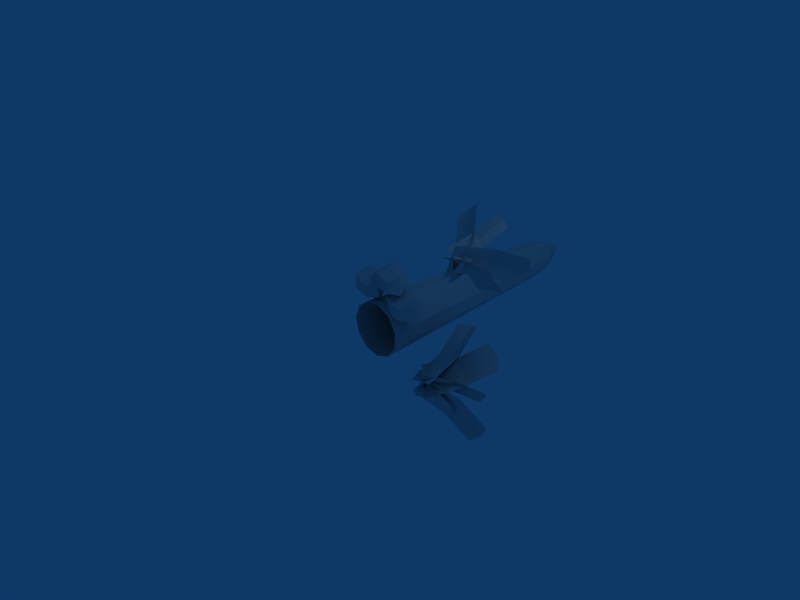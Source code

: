 # Source: totem3.blend  (saved by Blender 2.45.0; exported with 4.5.12 LTS)
import bpy
from mathutils import Matrix  # noqa: F401  (used for matrix-valued properties, if any)

bpy.ops.wm.read_factory_settings(use_empty=True)
scene = bpy.context.scene
scene.name = 'Scene'

# ---- collections
col_collection_1 = bpy.data.collections.new('Collection 1'); scene.collection.children.link(col_collection_1)

# ---- materials (node trees are filled in below, after node groups)
mat_totem = bpy.data.materials.new('totem')
mat_totem.alpha_threshold = 0.0
mat_totem.roughness = 0.5
mat_totem.line_color = (0.0, 0.0, 0.0, 1.0)
mat_material = bpy.data.materials.new('Material')
mat_material.alpha_threshold = 0.0
mat_material.roughness = 0.5
mat_material.line_color = (0.0, 0.0, 0.0, 1.0)

# ---- material node trees

# ---- world
world_world = bpy.data.worlds.new('World'); scene.world = world_world
world_world.color = (0.05656, 0.2208, 0.4)
world_world.use_sun_shadow = False
world_world.sun_shadow_jitter_overblur = 0.0
world_world.cycles.sampling_method = 'MANUAL'
world_world.cycles.sample_map_resolution = 256

# ---- cameras
cam_camera = bpy.data.cameras.new('Camera')
cam_camera.passepartout_alpha = 0.2
cam_camera.clip_end = 100.0
cam_camera.lens = 35.0
cam_camera.ortho_scale = 7.314
cam_camera.show_passepartout = False
cam_camera.show_safe_areas = True
cam_camera.dof.focus_distance = 0.0
cam_camera.dof.aperture_fstop = 128.0

# ---- lights
light_spot = bpy.data.lights.new('Spot', 'POINT')
light_spot.transmission_factor = 0.0
light_spot.cutoff_distance = 30.0
light_spot.energy = 100.0
light_spot.shadow_buffer_clip_start = 1.001
light_spot.shadow_soft_size = 1.0
light_spot.shadow_maximum_resolution = 0.006
light_spot.use_absolute_resolution = True
light_spot.cycles.use_multiple_importance_sampling = False

# ---- meshes
me_cylinder = bpy.data.meshes.new('Cylinder')
me_cylinder.from_pydata([(0.2684, 3.25, 0.2182), (0.3501, 3.251, 0.0648), (0.3359, 3.254, -0.1084), (0.2303, 3.257, -0.2465), (0.06676, 3.26, -0.3055), (-0.1027, 3.261, -0.2667), (-0.2243, 3.261, -0.1425), (-0.2595, 3.259, 0.02776), (-0.197, 3.256, 0.19), (-0.05676, 3.253, 0.2926), (0.1167, 3.251, 0.3032), (0.311, -0.03619, 0.2548), (0.4257, -0.03473, 0.03936), (0.4058, -0.03126, -0.2038), (0.2575, -0.0269, -0.3976), (0.02797, -0.02302, -0.4804), (-0.2099, -0.02085, -0.426), (-0.3806, -0.02109, -0.2516), (-0.43, -0.02365, -0.01265), (-0.3423, -0.02773, 0.215), (-0.1454, -0.03203, 0.3592), (0.09813, -0.03518, 0.374), (0.1109, 3.712, 0.2592), (-0.03372, 3.714, 0.2504), (-0.1506, 3.717, 0.1648), (-0.2027, 3.719, 0.02964), (-0.1734, 3.721, -0.1122), (-0.072, 3.721, -0.2158), (0.06922, 3.719, -0.2481), (0.2055, 3.717, -0.1989), (0.2935, 3.715, -0.08386), (0.3054, 3.712, 0.06052), (0.2373, 3.712, 0.1884), (0.1059, 4.123, 0.06036), (0.1235, 4.123, 0.02736), (0.1204, 4.124, -0.009888), (0.09772, 4.124, -0.03957), (0.06257, 4.125, -0.05226), (0.02613, 4.125, -0.04392), (-2.335e-05, 4.125, -0.01721), (-0.007584, 4.125, 0.0194), (0.005847, 4.124, 0.05428), (0.036, 4.124, 0.07635), (0.07331, 4.123, 0.07862), (0.05453, 4.158, 0.01445)], [], [(43, 33, 44), (42, 43, 44), (41, 42, 44), (40, 41, 44), (39, 40, 44), (38, 39, 44), (37, 38, 44), (36, 37, 44), (35, 36, 44), (34, 35, 44), (33, 34, 44), (22, 32, 33), (22, 33, 43), (23, 22, 43), (23, 43, 42), (24, 23, 42), (24, 42, 41), (25, 24, 41), (25, 41, 40), (26, 25, 40), (26, 40, 39), (27, 26, 39), (27, 39, 38), (28, 27, 38), (28, 38, 37), (29, 28, 37), (29, 37, 36), (30, 29, 36), (30, 36, 35), (31, 30, 35), (31, 35, 34), (32, 31, 34), (32, 34, 33), (0, 1, 31), (0, 31, 32), (1, 2, 30), (1, 30, 31), (2, 3, 29), (2, 29, 30), (3, 4, 28), (3, 28, 29), (4, 5, 27), (4, 27, 28), (5, 6, 26), (5, 26, 27), (6, 7, 25), (6, 25, 26), (7, 8, 24), (7, 24, 25), (8, 9, 23), (8, 23, 24), (9, 10, 22), (9, 22, 23), (10, 0, 32), (10, 32, 22), (11, 0, 21), (0, 10, 21), (9, 20, 10), (20, 21, 10), (8, 19, 9), (19, 20, 9), (7, 18, 8), (18, 19, 8), (6, 17, 18), (6, 18, 7), (5, 16, 17), (5, 17, 6), (4, 15, 16), (4, 16, 5), (3, 14, 15), (3, 15, 4), (2, 13, 14), (2, 14, 3), (1, 12, 13), (1, 13, 2), (0, 11, 1), (11, 12, 1)])
_uv = me_cylinder.uv_layers.new(name='UVTex')
_uv.uv.foreach_set('vector', [0.515, 0.957, 0.5421, 0.957, 0.5017, 0.992, 0.4878, 0.957, 0.515, 0.957, 0.5017, 0.992, 0.4614, 0.957, 0.4878, 0.957, 0.5017, 0.992, 0.4475, 0.9587, 0.4614, 0.957, 0.5017, 0.992, 0.5486, 0.9572, 0.5556, 0.9589, 0.502, 0.9921, 0.5264, 0.9572, 0.5486, 0.9572, 0.502, 0.9921, 0.5031, 0.9572, 0.5264, 0.9572, 0.502, 0.9921, 0.4797, 0.9572, 0.5031, 0.9572, 0.502, 0.9921, 0.4571, 0.9572, 0.4797, 0.9572, 0.502, 0.9921, 0.4475, 0.9589, 0.4571, 0.9572, 0.502, 0.9921, 0.5421, 0.957, 0.5551, 0.9587, 0.5017, 0.992, 0.5268, 0.8908, 0.5706, 0.8908, 0.5421, 0.957, 0.5268, 0.8908, 0.5421, 0.957, 0.515, 0.957, 0.4835, 0.8908, 0.5268, 0.8908, 0.515, 0.957, 0.4835, 0.8908, 0.515, 0.957, 0.4878, 0.957, 0.44, 0.8908, 0.4835, 0.8908, 0.4878, 0.957, 0.44, 0.8908, 0.4878, 0.957, 0.4614, 0.957, 0.4047, 0.8916, 0.44, 0.8908, 0.4614, 0.957, 0.4047, 0.8916, 0.4614, 0.957, 0.4475, 0.9587, 0.5799, 0.8863, 0.592, 0.8904, 0.5556, 0.9589, 0.5799, 0.8863, 0.5556, 0.9589, 0.5486, 0.9572, 0.5438, 0.8849, 0.5799, 0.8863, 0.5486, 0.9572, 0.5438, 0.8849, 0.5486, 0.9572, 0.5264, 0.9572, 0.5082, 0.8848, 0.5438, 0.8849, 0.5264, 0.9572, 0.5082, 0.8848, 0.5264, 0.9572, 0.5031, 0.9572, 0.4723, 0.886, 0.5082, 0.8848, 0.5031, 0.9572, 0.4723, 0.886, 0.5031, 0.9572, 0.4797, 0.9572, 0.4355, 0.8886, 0.4723, 0.886, 0.4797, 0.9572, 0.4355, 0.8886, 0.4797, 0.9572, 0.4571, 0.9572, 0.4057, 0.8917, 0.4355, 0.8886, 0.4571, 0.9572, 0.4057, 0.8917, 0.4571, 0.9572, 0.4475, 0.9589, 0.5706, 0.8908, 0.5904, 0.8922, 0.5551, 0.9587, 0.5706, 0.8908, 0.5551, 0.9587, 0.5421, 0.957, 0.5748, 0.8031, 0.6088, 0.8051, 0.5904, 0.8922, 0.5748, 0.8031, 0.5904, 0.8922, 0.5706, 0.8908, 0.4051, 0.8045, 0.4351, 0.8051, 0.4355, 0.8886, 0.4051, 0.8045, 0.4355, 0.8886, 0.4057, 0.8917, 0.4351, 0.8051, 0.4754, 0.8051, 0.4723, 0.886, 0.4351, 0.8051, 0.4723, 0.886, 0.4355, 0.8886, 0.4754, 0.8051, 0.5143, 0.8051, 0.5082, 0.8848, 0.4754, 0.8051, 0.5082, 0.8848, 0.4723, 0.886, 0.5143, 0.8051, 0.5529, 0.8051, 0.5438, 0.8849, 0.5143, 0.8051, 0.5438, 0.8849, 0.5082, 0.8848, 0.5529, 0.8051, 0.5924, 0.8051, 0.5799, 0.8863, 0.5529, 0.8051, 0.5799, 0.8863, 0.5438, 0.8849, 0.5924, 0.8051, 0.6055, 0.8071, 0.592, 0.8904, 0.5924, 0.8051, 0.592, 0.8904, 0.5799, 0.8863, 0.4014, 0.8055, 0.4356, 0.8048, 0.44, 0.8908, 0.4014, 0.8055, 0.44, 0.8908, 0.4047, 0.8916, 0.4356, 0.8048, 0.4824, 0.8039, 0.4835, 0.8908, 0.4356, 0.8048, 0.4835, 0.8908, 0.44, 0.8908, 0.4824, 0.8039, 0.5284, 0.8033, 0.5268, 0.8908, 0.4824, 0.8039, 0.5268, 0.8908, 0.4835, 0.8908, 0.5284, 0.8033, 0.5748, 0.8031, 0.5706, 0.8908, 0.5284, 0.8033, 0.5706, 0.8908, 0.5268, 0.8908, 0.5952, 0.06846, 0.5748, 0.8031, 0.5464, 0.06846, 0.5748, 0.8031, 0.5284, 0.8033, 0.5464, 0.06846, 0.4824, 0.8039, 0.4995, 0.06846, 0.5284, 0.8033, 0.4995, 0.06846, 0.5464, 0.06846, 0.5284, 0.8033, 0.4356, 0.8048, 0.4498, 0.06846, 0.4824, 0.8039, 0.4498, 0.06846, 0.4995, 0.06846, 0.4824, 0.8039, 0.4014, 0.8055, 0.3985, 0.06793, 0.4356, 0.8048, 0.3985, 0.06793, 0.4498, 0.06846, 0.4356, 0.8048, 0.5924, 0.8051, 0.5996, 0.06826, 0.6504, 0.06826, 0.5924, 0.8051, 0.6504, 0.06826, 0.6055, 0.8071, 0.5529, 0.8051, 0.5575, 0.06826, 0.5996, 0.06826, 0.5529, 0.8051, 0.5996, 0.06826, 0.5924, 0.8051, 0.5143, 0.8051, 0.5194, 0.06826, 0.5575, 0.06826, 0.5143, 0.8051, 0.5575, 0.06826, 0.5529, 0.8051, 0.4754, 0.8051, 0.482, 0.06826, 0.5194, 0.06826, 0.4754, 0.8051, 0.5194, 0.06826, 0.5143, 0.8051, 0.4351, 0.8051, 0.4424, 0.06826, 0.482, 0.06826, 0.4351, 0.8051, 0.482, 0.06826, 0.4754, 0.8051, 0.4051, 0.8045, 0.3974, 0.06826, 0.4424, 0.06826, 0.4051, 0.8045, 0.4424, 0.06826, 0.4351, 0.8051, 0.5748, 0.8031, 0.5952, 0.06846, 0.6088, 0.8051, 0.5952, 0.06846, 0.6511, 0.06846, 0.6088, 0.8051])
me_cylinder.materials.append(mat_totem)
me_cylinder.use_remesh_preserve_volume = False
me_cylinder.use_remesh_preserve_attributes = False
me_cylinder.use_mirror_vertex_groups = False
me_cylinder.update()
me_cylinder_001 = bpy.data.meshes.new('Cylinder.001')
me_cylinder_001.from_pydata([(-0.0946, 0.3229, 0.5647), (0.01998, 0.03004, 0.4458), (-0.1687, -0.06828, 0.4583), (-0.5134, 0.0701, 0.4107), (-0.03786, 0.08578, 0.6935), (-0.5799, 0.1261, 0.6199), (-0.3587, 0.2931, 0.7658), (-0.4206, 0.02171, 0.6454), (-0.005623, 0.204, 0.5566), (-0.3379, 0.2911, 0.3318), (-0.5807, 0.3619, 0.4906), (-0.1726, 0.2416, 0.2925), (-0.3203, 0.4375, 0.4969), (-0.1199, -0.05483, 0.6213), (-0.5362, 0.3215, 0.6574), (-0.2625, -0.04113, 0.6327), (-0.5703, 0.2093, 0.4515), (0.7017, 0.03074, -0.8073), (1.501, 0.3964, -1.449), (1.088, 0.2892, -1.112), (0.9935, 0.03074, -0.4421), (0.8476, 0.03074, -0.6247), (1.382, 0.3025, -0.7481), (1.795, 0.4097, -1.085), (1.259, 0.3636, -0.9608), (1.671, 0.4708, -1.298), (-0.2467, 0.0293, 0.3777), (0.8303, 1.079, -0.262), (0.9225, 0.6131, -0.5256), (0.6107, 1.046, -0.3836), (0.7028, 0.5796, -0.6471), (0.9023, 0.0008767, -0.6587), (0.7103, 0.03315, -0.7881), (1.081, 0.5045, -0.3823), (0.9886, 0.9706, -0.1188), (1.094, -0.0314, -0.5293), (1.044, -0.04623, -0.7529), (1.722, 0.6799, -0.3089), (1.372, 0.371, -0.5865), (0.6848, 0.1504, -0.5278), (0.8645, 0.05209, -0.6403), (1.015, 0.5793, -0.3678), (1.365, 0.8882, -0.09022), (1.229, 0.5415, -0.4974), (1.579, 0.8504, -0.2199), (0.7453, 0.8875, -1.053), (0.8842, 0.4989, -0.8731), (0.6953, 0.778, -1.146), (0.835, 0.3926, -0.9603), (0.8616, 0.04079, -0.6299), (0.834, -0.04958, -0.7989), (0.8652, 0.5055, -0.7393), (0.7272, 0.8973, -0.9125), (0.8893, 0.1312, -0.4609), (0.8412, 0.001579, -0.6635), (1.499, 0.5849, -0.8744), (1.163, 0.3374, -0.705), (1.042, -0.06884, -0.3403), (0.9418, -0.03363, -0.5019), (1.293, 0.2989, -0.4946), (1.636, 0.5442, -0.652), (1.236, 0.3823, -0.6005), (1.576, 0.6287, -0.7639), (0.4496, 0.8882, -0.9988), (0.7691, 0.5229, -0.7545), (0.5216, 0.7449, -1.195), (0.8411, 0.3796, -0.9505), (0.9505, -0.02065, -0.5003), (1.03, -0.09347, -0.7077), (0.6755, 0.5133, -0.5343), (0.3561, 0.8786, -0.7786), (0.8708, 0.05217, -0.293), (0.6944, 0.03099, -0.4384), (0.8225, 0.5772, -1.371), (0.7816, 0.3705, -0.8698), (1.146, -0.08909, -0.4456), (0.9203, -0.02905, -0.442), (1.237, 0.2636, -0.8768), (1.278, 0.4703, -1.378), (1.019, 0.391, -0.8968), (1.06, 0.5977, -1.398), (0.9742, 0.9745, 0.01699), (0.9963, 0.5432, -0.3127), (0.7306, 0.947, -0.04656), (0.7526, 0.5157, -0.3762), (0.9447, -0.0512, -0.5049), (0.7254, -0.01154, -0.5757), (1.187, 0.4251, -0.2286), (1.165, 0.8564, 0.1011), (1.164, -0.09086, -0.4341), (1.192, 0.6234, 1.95), (1.413, 0.3434, 1.625), (1.021, 0.5674, 1.815), (1.242, 0.2875, 1.491), (1.58, -0.1185, 1.364), (1.413, -0.1121, 1.242), (1.574, 0.2629, 1.738), (1.354, 0.5428, 2.062), (1.747, -0.125, 1.487), (1.196, 0.6515, 1.225), (1.423, 0.3316, 1.299), (1.188, 0.5742, 1.114), (1.415, 0.2554, 1.195), (1.534, -0.1052, 1.394), (1.541, -0.1415, 1.226), (1.402, 0.2969, 1.412), (1.175, 0.618, 1.344), (1.526, -0.06903, 1.562), (1.641, 0.01045, 1.395), (1.753, 0.6948, 1.797), (1.63, 0.3697, 1.601), (1.445, -0.08663, 1.66), (1.543, -0.03809, 1.527), (1.5, 0.3121, 1.771), (1.615, 0.6339, 1.977), (1.546, 0.3952, 1.683), (1.666, 0.7187, 1.885), (1.545, 0.7294, 0.8454), (1.531, 0.4416, 1.232), (1.763, 0.6825, 0.8742), (1.749, 0.3947, 1.261), (1.539, -0.02596, 1.533), (1.745, -0.01074, 1.554), (1.339, 0.3527, 1.215), (1.353, 0.6405, 0.8281), (1.333, -0.04117, 1.511), (1.421, -0.06052, 1.329), (2.018, 0.6639, 1.103), (1.675, 0.3517, 1.234), (1.556, -0.05053, 1.721), (1.489, -0.05553, 1.525), (1.806, 0.3731, 1.627), (2.149, 0.6853, 1.495), (1.738, 0.431, 1.421), (2.08, 0.7432, 1.29), (0.4118, 0.0293, 0.2304), (0.08815, 0.2093, 0.3042), (0.3959, -0.04113, 0.4855), (0.1223, 0.3215, 0.5101), (0.5385, -0.05483, 0.474), (0.3382, 0.4375, 0.3496), (0.4858, 0.2416, 0.1452), (0.07776, 0.3619, 0.3433), (0.3205, 0.2911, 0.1845), (0.6528, 0.204, 0.4093), (0.2378, 0.02171, 0.4981), (0.2998, 0.2931, 0.6185), (0.07858, 0.1261, 0.4727), (0.6206, 0.08578, 0.5462), (0.1451, 0.0701, 0.2634), (0.4898, -0.06828, 0.311), (0.6784, 0.03004, 0.2985), (0.5638, 0.3229, 0.4174), (0.3559, 0.3229, 0.7553), (0.4705, 0.03004, 0.6364), (0.2818, -0.06828, 0.6489), (-0.06283, 0.0701, 0.6013), (0.4127, 0.08578, 0.8841), (-0.1294, 0.1261, 0.8105), (0.09184, 0.2931, 0.9564), (0.02988, 0.02171, 0.836), (0.4449, 0.204, 0.7472), (0.1126, 0.2911, 0.5224), (-0.1302, 0.3619, 0.6812), (0.2779, 0.2416, 0.4831), (0.1303, 0.4375, 0.6875), (0.3306, -0.05483, 0.8119), (-0.08566, 0.3215, 0.848), (0.188, -0.04113, 0.8233), (-0.1198, 0.2093, 0.6421), (0.2038, 0.0293, 0.5683)], [], [(14, 10, 16), (5, 3, 7), (4, 13, 2), (14, 5, 7), (16, 10, 9), (9, 0, 11), (16, 5, 14), (16, 9, 3), (6, 0, 12), (10, 12, 9), (1, 8, 4), (2, 1, 4), (3, 9, 11), (12, 0, 9), (11, 8, 1), (14, 7, 6), (10, 14, 6), (11, 0, 8), (7, 3, 2), (7, 2, 15), (4, 15, 13), (15, 2, 13), (10, 6, 12), (0, 6, 4), (6, 15, 4), (16, 3, 5), (6, 7, 15), (0, 4, 8), (21, 24, 19), (21, 19, 17), (24, 25, 18), (24, 18, 19), (20, 22, 21), (22, 24, 21), (22, 23, 24), (23, 25, 24), (1, 26, 11), (26, 3, 11), (3, 26, 2), (26, 1, 2), (29, 27, 28), (30, 29, 28), (30, 28, 31), (32, 30, 31), (28, 34, 33), (28, 27, 34), (31, 33, 35), (31, 28, 33), (40, 43, 38), (40, 38, 36), (43, 44, 37), (43, 37, 38), (39, 41, 40), (41, 43, 40), (41, 42, 43), (42, 44, 43), (47, 45, 46), (48, 47, 46), (48, 46, 49), (50, 48, 49), (46, 52, 51), (46, 45, 52), (49, 51, 53), (49, 46, 51), (58, 61, 56), (58, 56, 54), (61, 62, 55), (61, 55, 56), (57, 59, 58), (59, 61, 58), (59, 60, 61), (60, 62, 61), (65, 63, 64), (66, 65, 64), (66, 64, 67), (68, 66, 67), (64, 70, 69), (64, 63, 70), (67, 69, 71), (67, 64, 69), (76, 79, 74), (76, 74, 72), (79, 80, 73), (79, 73, 74), (75, 77, 76), (77, 79, 76), (77, 78, 79), (78, 80, 79), (83, 81, 82), (84, 83, 82), (84, 82, 85), (86, 84, 85), (82, 88, 87), (82, 81, 88), (85, 87, 89), (85, 82, 87), (92, 90, 91), (93, 92, 91), (93, 91, 94), (95, 93, 94), (91, 97, 96), (91, 90, 97), (94, 96, 98), (94, 91, 96), (101, 99, 100), (102, 101, 100), (102, 100, 103), (104, 102, 103), (100, 106, 105), (100, 99, 106), (103, 105, 107), (103, 100, 105), (112, 115, 110), (112, 110, 108), (115, 116, 109), (115, 109, 110), (111, 113, 112), (113, 115, 112), (113, 114, 115), (114, 116, 115), (119, 117, 118), (120, 119, 118), (120, 118, 121), (122, 120, 121), (118, 124, 123), (118, 117, 124), (121, 123, 125), (121, 118, 123), (130, 133, 128), (130, 128, 126), (133, 134, 127), (133, 127, 128), (129, 131, 130), (131, 133, 130), (131, 132, 133), (132, 134, 133), (135, 151, 150), (149, 135, 150), (135, 149, 141), (151, 135, 141), (152, 148, 144), (146, 145, 137), (136, 149, 147), (146, 137, 148), (152, 146, 148), (142, 146, 140), (137, 150, 139), (148, 137, 139), (145, 150, 137), (145, 149, 150), (141, 152, 144), (142, 138, 146), (138, 145, 146), (141, 144, 151), (140, 152, 143), (149, 143, 141), (150, 151, 148), (151, 144, 148), (142, 140, 143), (146, 152, 140), (136, 143, 149), (136, 147, 138), (143, 152, 141), (136, 142, 143), (138, 147, 145), (148, 139, 150), (147, 149, 145), (138, 142, 136), (167, 163, 169), (158, 156, 160), (157, 166, 155), (167, 158, 160), (169, 163, 162), (162, 153, 164), (169, 158, 167), (169, 162, 156), (159, 153, 165), (163, 165, 162), (154, 161, 157), (155, 154, 157), (156, 162, 164), (165, 153, 162), (164, 161, 154), (167, 160, 159), (163, 167, 159), (164, 153, 161), (160, 156, 155), (160, 155, 168), (157, 168, 166), (168, 155, 166), (163, 159, 165), (153, 159, 157), (159, 168, 157), (169, 156, 158), (159, 160, 168), (153, 157, 161), (154, 170, 164), (170, 156, 164), (156, 170, 155), (170, 154, 155)])
_uv = me_cylinder_001.uv_layers.new(name='UVTex')
_uv.uv.foreach_set('vector', [0.6318, 0.8239, 0.5952, 0.8564, 0.4788, 0.8201, 0.5992, 0.758, 0.4936, 0.6807, 0.7008, 0.7279, 0.9053, 0.8639, 0.8945, 0.784, 0.9964, 0.6873, 0.6318, 0.8239, 0.5992, 0.758, 0.7008, 0.7279, 0.4788, 0.8201, 0.5952, 0.8564, 0.5878, 0.9483, 0.5878, 0.9483, 0.7302, 0.9297, 0.7618, 0.9785, 0.4788, 0.8201, 0.5992, 0.758, 0.6318, 0.8239, 0.4788, 0.8201, 0.5878, 0.9483, 0.4831, 0.9957, 0.7139, 0.8591, 0.7302, 0.9297, 0.6665, 0.8884, 0.5952, 0.8564, 0.6665, 0.8884, 0.5878, 0.9483, 0.9904, 0.9226, 0.8917, 0.9211, 0.9053, 0.8639, 0.9964, 0.6873, 0.9904, 0.9226, 0.9053, 0.8639, 0.4831, 0.9957, 0.5878, 0.9483, 0.7618, 0.9785, 0.6665, 0.8884, 0.7302, 0.9297, 0.5878, 0.9483, 0.7618, 0.9785, 0.8917, 0.9211, 0.9904, 0.9226, 0.6318, 0.8239, 0.7008, 0.7279, 0.7139, 0.8591, 0.5952, 0.8564, 0.6318, 0.8239, 0.7139, 0.8591, 0.7618, 0.9785, 0.7302, 0.9297, 0.8917, 0.9211, 0.7008, 0.7279, 0.4936, 0.6807, 0.9964, 0.6873, 0.7008, 0.7279, 0.9964, 0.6873, 0.801, 0.7526, 0.9053, 0.8639, 0.801, 0.7526, 0.8945, 0.784, 0.801, 0.7526, 0.9964, 0.6873, 0.8945, 0.784, 0.5952, 0.8564, 0.7139, 0.8591, 0.6665, 0.8884, 0.7302, 0.9297, 0.7139, 0.8591, 0.9053, 0.8639, 0.7139, 0.8591, 0.801, 0.7526, 0.9053, 0.8639, 0.4788, 0.8201, 0.4936, 0.6807, 0.5992, 0.758, 0.7139, 0.8591, 0.7008, 0.7279, 0.801, 0.7526, 0.7302, 0.9297, 0.9053, 0.8639, 0.8917, 0.9211, 0.7586, 0.3593, 0.7586, 0.479, 0.6389, 0.479, 0.7586, 0.3593, 0.6389, 0.479, 0.6389, 0.3593, 0.7586, 0.479, 0.7586, 0.5987, 0.6389, 0.5987, 0.7586, 0.479, 0.6389, 0.5987, 0.6389, 0.479, 0.8783, 0.3593, 0.8783, 0.479, 0.7586, 0.3593, 0.8783, 0.479, 0.7586, 0.479, 0.7586, 0.3593, 0.8783, 0.479, 0.8783, 0.5987, 0.7586, 0.479, 0.8783, 0.5987, 0.7586, 0.5987, 0.7586, 0.479, 0.9904, 0.9226, 0.7367, 0.9592, 0.7618, 0.9785, 0.7367, 0.9592, 0.4831, 0.9957, 0.7618, 0.9785, 0.4831, 0.9957, 0.7367, 0.9592, 0.8989, 0.9944, 0.7367, 0.9592, 0.9904, 0.9226, 0.8989, 0.9944, 0.8783, 0.5987, 0.7586, 0.5987, 0.7586, 0.479, 0.8783, 0.479, 0.8783, 0.5987, 0.7586, 0.479, 0.8783, 0.479, 0.7586, 0.479, 0.7586, 0.3593, 0.8783, 0.3593, 0.8783, 0.479, 0.7586, 0.3593, 0.7586, 0.479, 0.6389, 0.5987, 0.6389, 0.479, 0.7586, 0.479, 0.7586, 0.5987, 0.6389, 0.5987, 0.7586, 0.3593, 0.6389, 0.479, 0.6389, 0.3593, 0.7586, 0.3593, 0.7586, 0.479, 0.6389, 0.479, 0.7586, 0.3593, 0.7586, 0.479, 0.6389, 0.479, 0.7586, 0.3593, 0.6389, 0.479, 0.6389, 0.3593, 0.7586, 0.479, 0.7586, 0.5987, 0.6389, 0.5987, 0.7586, 0.479, 0.6389, 0.5987, 0.6389, 0.479, 0.8783, 0.3593, 0.8783, 0.479, 0.7586, 0.3593, 0.8783, 0.479, 0.7586, 0.479, 0.7586, 0.3593, 0.8783, 0.479, 0.8783, 0.5987, 0.7586, 0.479, 0.8783, 0.5987, 0.7586, 0.5987, 0.7586, 0.479, 0.8783, 0.5987, 0.7586, 0.5987, 0.7586, 0.479, 0.8783, 0.479, 0.8783, 0.5987, 0.7586, 0.479, 0.8783, 0.479, 0.7586, 0.479, 0.7586, 0.3593, 0.8783, 0.3593, 0.8783, 0.479, 0.7586, 0.3593, 0.7586, 0.479, 0.6389, 0.5987, 0.6389, 0.479, 0.7586, 0.479, 0.7586, 0.5987, 0.6389, 0.5987, 0.7586, 0.3593, 0.6389, 0.479, 0.6389, 0.3593, 0.7586, 0.3593, 0.7586, 0.479, 0.6389, 0.479, 0.7586, 0.3593, 0.7586, 0.479, 0.6389, 0.479, 0.7586, 0.3593, 0.6389, 0.479, 0.6389, 0.3593, 0.7586, 0.479, 0.7586, 0.5987, 0.6389, 0.5987, 0.7586, 0.479, 0.6389, 0.5987, 0.6389, 0.479, 0.8783, 0.3593, 0.8783, 0.479, 0.7586, 0.3593, 0.8783, 0.479, 0.7586, 0.479, 0.7586, 0.3593, 0.8783, 0.479, 0.8783, 0.5987, 0.7586, 0.479, 0.8783, 0.5987, 0.7586, 0.5987, 0.7586, 0.479, 0.8783, 0.5987, 0.7586, 0.5987, 0.7586, 0.479, 0.8783, 0.479, 0.8783, 0.5987, 0.7586, 0.479, 0.8783, 0.479, 0.7586, 0.479, 0.7586, 0.3593, 0.8783, 0.3593, 0.8783, 0.479, 0.7586, 0.3593, 0.7586, 0.479, 0.6389, 0.5987, 0.6389, 0.479, 0.7586, 0.479, 0.7586, 0.5987, 0.6389, 0.5987, 0.7586, 0.3593, 0.6389, 0.479, 0.6389, 0.3593, 0.7586, 0.3593, 0.7586, 0.479, 0.6389, 0.479, 0.7586, 0.3593, 0.7586, 0.479, 0.6389, 0.479, 0.7586, 0.3593, 0.6389, 0.479, 0.6389, 0.3593, 0.7586, 0.479, 0.7586, 0.5987, 0.6389, 0.5987, 0.7586, 0.479, 0.6389, 0.5987, 0.6389, 0.479, 0.8783, 0.3593, 0.8783, 0.479, 0.7586, 0.3593, 0.8783, 0.479, 0.7586, 0.479, 0.7586, 0.3593, 0.8783, 0.479, 0.8783, 0.5987, 0.7586, 0.479, 0.8783, 0.5987, 0.7586, 0.5987, 0.7586, 0.479, 0.8783, 0.5987, 0.7586, 0.5987, 0.7586, 0.479, 0.8783, 0.479, 0.8783, 0.5987, 0.7586, 0.479, 0.8783, 0.479, 0.7586, 0.479, 0.7586, 0.3593, 0.8783, 0.3593, 0.8783, 0.479, 0.7586, 0.3593, 0.7586, 0.479, 0.6389, 0.5987, 0.6389, 0.479, 0.7586, 0.479, 0.7586, 0.5987, 0.6389, 0.5987, 0.7586, 0.3593, 0.6389, 0.479, 0.6389, 0.3593, 0.7586, 0.3593, 0.7586, 0.479, 0.6389, 0.479, 0.8783, 0.5987, 0.7586, 0.5987, 0.7586, 0.479, 0.8783, 0.479, 0.8783, 0.5987, 0.7586, 0.479, 0.8783, 0.479, 0.7586, 0.479, 0.7586, 0.3593, 0.8783, 0.3593, 0.8783, 0.479, 0.7586, 0.3593, 0.7586, 0.479, 0.6389, 0.5987, 0.6389, 0.479, 0.7586, 0.479, 0.7586, 0.5987, 0.6389, 0.5987, 0.7586, 0.3593, 0.6389, 0.479, 0.6389, 0.3593, 0.7586, 0.3593, 0.7586, 0.479, 0.6389, 0.479, 0.8783, 0.5987, 0.7586, 0.5987, 0.7586, 0.479, 0.8783, 0.479, 0.8783, 0.5987, 0.7586, 0.479, 0.8783, 0.479, 0.7586, 0.479, 0.7586, 0.3593, 0.8783, 0.3593, 0.8783, 0.479, 0.7586, 0.3593, 0.7586, 0.479, 0.6389, 0.5987, 0.6389, 0.479, 0.7586, 0.479, 0.7586, 0.5987, 0.6389, 0.5987, 0.7586, 0.3593, 0.6389, 0.479, 0.6389, 0.3593, 0.7586, 0.3593, 0.7586, 0.479, 0.6389, 0.479, 0.7586, 0.3593, 0.7586, 0.479, 0.6389, 0.479, 0.7586, 0.3593, 0.6389, 0.479, 0.6389, 0.3593, 0.7586, 0.479, 0.7586, 0.5987, 0.6389, 0.5987, 0.7586, 0.479, 0.6389, 0.5987, 0.6389, 0.479, 0.8783, 0.3593, 0.8783, 0.479, 0.7586, 0.3593, 0.8783, 0.479, 0.7586, 0.479, 0.7586, 0.3593, 0.8783, 0.479, 0.8783, 0.5987, 0.7586, 0.479, 0.8783, 0.5987, 0.7586, 0.5987, 0.7586, 0.479, 0.8783, 0.5987, 0.7586, 0.5987, 0.7586, 0.479, 0.8783, 0.479, 0.8783, 0.5987, 0.7586, 0.479, 0.8783, 0.479, 0.7586, 0.479, 0.7586, 0.3593, 0.8783, 0.3593, 0.8783, 0.479, 0.7586, 0.3593, 0.7586, 0.479, 0.6389, 0.5987, 0.6389, 0.479, 0.7586, 0.479, 0.7586, 0.5987, 0.6389, 0.5987, 0.7586, 0.3593, 0.6389, 0.479, 0.6389, 0.3593, 0.7586, 0.3593, 0.7586, 0.479, 0.6389, 0.479, 0.7586, 0.3593, 0.7586, 0.479, 0.6389, 0.479, 0.7586, 0.3593, 0.6389, 0.479, 0.6389, 0.3593, 0.7586, 0.479, 0.7586, 0.5987, 0.6389, 0.5987, 0.7586, 0.479, 0.6389, 0.5987, 0.6389, 0.479, 0.8783, 0.3593, 0.8783, 0.479, 0.7586, 0.3593, 0.8783, 0.479, 0.7586, 0.479, 0.7586, 0.3593, 0.8783, 0.479, 0.8783, 0.5987, 0.7586, 0.479, 0.8783, 0.5987, 0.7586, 0.5987, 0.7586, 0.479, 0.7367, 0.9592, 0.9904, 0.9226, 0.8989, 0.9944, 0.4831, 0.9957, 0.7367, 0.9592, 0.8989, 0.9944, 0.7367, 0.9592, 0.4831, 0.9957, 0.7618, 0.9785, 0.9904, 0.9226, 0.7367, 0.9592, 0.7618, 0.9785, 0.7302, 0.9297, 0.9053, 0.8639, 0.8917, 0.9211, 0.7139, 0.8591, 0.7008, 0.7279, 0.801, 0.7526, 0.4788, 0.8201, 0.4936, 0.6807, 0.5992, 0.758, 0.7139, 0.8591, 0.801, 0.7526, 0.9053, 0.8639, 0.7302, 0.9297, 0.7139, 0.8591, 0.9053, 0.8639, 0.5952, 0.8564, 0.7139, 0.8591, 0.6665, 0.8884, 0.801, 0.7526, 0.9964, 0.6873, 0.8945, 0.784, 0.9053, 0.8639, 0.801, 0.7526, 0.8945, 0.784, 0.7008, 0.7279, 0.9964, 0.6873, 0.801, 0.7526, 0.7008, 0.7279, 0.4936, 0.6807, 0.9964, 0.6873, 0.7618, 0.9785, 0.7302, 0.9297, 0.8917, 0.9211, 0.5952, 0.8564, 0.6318, 0.8239, 0.7139, 0.8591, 0.6318, 0.8239, 0.7008, 0.7279, 0.7139, 0.8591, 0.7618, 0.9785, 0.8917, 0.9211, 0.9904, 0.9226, 0.6665, 0.8884, 0.7302, 0.9297, 0.5878, 0.9483, 0.4831, 0.9957, 0.5878, 0.9483, 0.7618, 0.9785, 0.9964, 0.6873, 0.9904, 0.9226, 0.9053, 0.8639, 0.9904, 0.9226, 0.8917, 0.9211, 0.9053, 0.8639, 0.5952, 0.8564, 0.6665, 0.8884, 0.5878, 0.9483, 0.7139, 0.8591, 0.7302, 0.9297, 0.6665, 0.8884, 0.4788, 0.8201, 0.5878, 0.9483, 0.4831, 0.9957, 0.4788, 0.8201, 0.5992, 0.758, 0.6318, 0.8239, 0.5878, 0.9483, 0.7302, 0.9297, 0.7618, 0.9785, 0.4788, 0.8201, 0.5952, 0.8564, 0.5878, 0.9483, 0.6318, 0.8239, 0.5992, 0.758, 0.7008, 0.7279, 0.9053, 0.8639, 0.8945, 0.784, 0.9964, 0.6873, 0.5992, 0.758, 0.4936, 0.6807, 0.7008, 0.7279, 0.6318, 0.8239, 0.5952, 0.8564, 0.4788, 0.8201, 0.6318, 0.8239, 0.5952, 0.8564, 0.4788, 0.8201, 0.5992, 0.758, 0.4936, 0.6807, 0.7008, 0.7279, 0.9053, 0.8639, 0.8945, 0.784, 0.9964, 0.6873, 0.6318, 0.8239, 0.5992, 0.758, 0.7008, 0.7279, 0.4788, 0.8201, 0.5952, 0.8564, 0.5878, 0.9483, 0.5878, 0.9483, 0.7302, 0.9297, 0.7618, 0.9785, 0.4788, 0.8201, 0.5992, 0.758, 0.6318, 0.8239, 0.4788, 0.8201, 0.5878, 0.9483, 0.4831, 0.9957, 0.7139, 0.8591, 0.7302, 0.9297, 0.6665, 0.8884, 0.5952, 0.8564, 0.6665, 0.8884, 0.5878, 0.9483, 0.9904, 0.9226, 0.8917, 0.9211, 0.9053, 0.8639, 0.9964, 0.6873, 0.9904, 0.9226, 0.9053, 0.8639, 0.4831, 0.9957, 0.5878, 0.9483, 0.7618, 0.9785, 0.6665, 0.8884, 0.7302, 0.9297, 0.5878, 0.9483, 0.7618, 0.9785, 0.8917, 0.9211, 0.9904, 0.9226, 0.6318, 0.8239, 0.7008, 0.7279, 0.7139, 0.8591, 0.5952, 0.8564, 0.6318, 0.8239, 0.7139, 0.8591, 0.7618, 0.9785, 0.7302, 0.9297, 0.8917, 0.9211, 0.7008, 0.7279, 0.4936, 0.6807, 0.9964, 0.6873, 0.7008, 0.7279, 0.9964, 0.6873, 0.801, 0.7526, 0.9053, 0.8639, 0.801, 0.7526, 0.8945, 0.784, 0.801, 0.7526, 0.9964, 0.6873, 0.8945, 0.784, 0.5952, 0.8564, 0.7139, 0.8591, 0.6665, 0.8884, 0.7302, 0.9297, 0.7139, 0.8591, 0.9053, 0.8639, 0.7139, 0.8591, 0.801, 0.7526, 0.9053, 0.8639, 0.4788, 0.8201, 0.4936, 0.6807, 0.5992, 0.758, 0.7139, 0.8591, 0.7008, 0.7279, 0.801, 0.7526, 0.7302, 0.9297, 0.9053, 0.8639, 0.8917, 0.9211, 0.9904, 0.9226, 0.7367, 0.9592, 0.7618, 0.9785, 0.7367, 0.9592, 0.4831, 0.9957, 0.7618, 0.9785, 0.4831, 0.9957, 0.7367, 0.9592, 0.8989, 0.9944, 0.7367, 0.9592, 0.9904, 0.9226, 0.8989, 0.9944])
me_cylinder_001.materials.append(mat_material)
me_cylinder_001.use_remesh_preserve_volume = False
me_cylinder_001.use_remesh_preserve_attributes = False
me_cylinder_001.use_mirror_vertex_groups = False
me_cylinder_001.update()

# ---- objects
ob_cylinder_001 = bpy.data.objects.new('Cylinder.001', me_cylinder)
ob_cylinder = bpy.data.objects.new('Cylinder', me_cylinder_001)
ob_lamp = bpy.data.objects.new('Lamp', light_spot)
ob_camera = bpy.data.objects.new('Camera', cam_camera)

# ---- transforms, parenting, visibility, modifiers, constraints
ob_cylinder_001.location = (0.0, 0.0, 0.0)
ob_cylinder_001.lock_rotations_4d = False
ob_cylinder_001.empty_display_type = 'ARROWS'
ob_cylinder_001.color = (0.0, 0.0, 0.0, 1.0)
ob_cylinder_001.lineart.crease_threshold = 0.0
ob_cylinder.location = (0.0, 0.0, 0.0)
ob_cylinder.lock_rotations_4d = False
ob_cylinder.empty_display_type = 'ARROWS'
ob_cylinder.color = (0.0, 0.0, 0.0, 1.0)
ob_cylinder.lineart.crease_threshold = 0.0
ob_lamp.location = (4.076, 1.005, 5.904)
ob_lamp.rotation_euler = (0.6503, 0.05522, 1.866)
ob_lamp.lock_rotations_4d = False
ob_lamp.empty_display_type = 'ARROWS'
ob_lamp.color = (0.0, 0.0, 0.0, 0.0)
ob_lamp.lineart.crease_threshold = 0.0
ob_camera.location = (7.481, -6.508, 5.344)
ob_camera.rotation_euler = (1.109, 0.01082, 0.8149)
ob_camera.lock_rotations_4d = False
ob_camera.empty_display_type = 'ARROWS'
ob_camera.color = (0.0, 0.0, 0.0, 0.0)
ob_camera.display_type = 'WIRE'
ob_camera.lineart.crease_threshold = 0.0

# ---- collection membership
col_collection_1.objects.link(ob_cylinder_001)
col_collection_1.objects.link(ob_cylinder)
col_collection_1.objects.link(ob_lamp)
col_collection_1.objects.link(ob_camera)

# ---- scene / render settings (as saved in the file)
scene.camera = ob_camera
scene.frame_start = 1; scene.frame_end = 1; scene.frame_set(1)
scene.render.engine = 'BLENDER_EEVEE_NEXT'
scene.render.image_settings.file_format = 'JPEG'
scene.render.image_settings.color_mode = 'RGB'
scene.render.image_settings.compression = 90
scene.render.resolution_x = 800
scene.render.resolution_y = 600
scene.render.pixel_aspect_x = 100.0
scene.render.pixel_aspect_y = 100.0
scene.render.fps = 25
scene.render.dither_intensity = 0.0
scene.render.use_compositing = False
scene.render.use_sequencer = False
scene.render.bake_margin = 2
scene.render.bake_bias = 0.0
scene.render.use_stamp_time = False
scene.render.use_stamp_date = False
scene.render.use_stamp_frame = False
scene.render.use_stamp_camera = False
scene.render.use_stamp_scene = False
scene.render.use_stamp_filename = False
scene.render.use_stamp_render_time = False
scene.render.stamp_font_size = 0
scene.cycles.use_denoising = False
scene.cycles.samples = 10
scene.cycles.sampling_pattern = 'TABULATED_SOBOL'
scene.cycles.light_sampling_threshold = 0.0
scene.cycles.use_adaptive_sampling = False
scene.cycles.use_light_tree = False
scene.cycles.blur_glossy = 0.0
scene.cycles.volume_bounces = 1
scene.cycles.pixel_filter_type = 'GAUSSIAN'
scene.cycles.sample_clamp_indirect = 0.0
scene.view_settings.view_transform = 'Raw'
bpy.context.view_layer.update()
